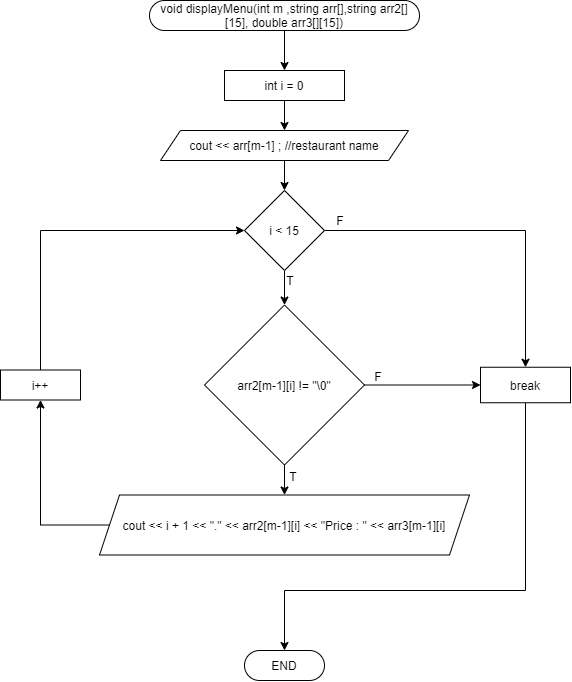

The diagram above was exported from draw.io. Its source (the exported page's mxGraphModel, read from the mxfile embedded in the PNG):
<mxGraphModel dx="1420" dy="823" grid="1" gridSize="10" guides="1" tooltips="1" connect="1" arrows="1" fold="1" page="1" pageScale="1" pageWidth="583" pageHeight="827" math="0" shadow="0">
  <root>
    <mxCell id="0" />
    <mxCell id="1" parent="0" />
    <mxCell id="vSMl094KwLhIRe9h9Hzx-3" style="edgeStyle=orthogonalEdgeStyle;rounded=0;orthogonalLoop=1;jettySize=auto;html=1;exitX=0.5;exitY=1;exitDx=0;exitDy=0;entryX=0.5;entryY=0;entryDx=0;entryDy=0;" edge="1" parent="1" source="vSMl094KwLhIRe9h9Hzx-1" target="vSMl094KwLhIRe9h9Hzx-2">
      <mxGeometry relative="1" as="geometry" />
    </mxCell>
    <mxCell id="vSMl094KwLhIRe9h9Hzx-1" value="void displayMenu(int m ,string arr[],string arr2[][15], double arr3[][15])" style="rounded=1;whiteSpace=wrap;html=1;arcSize=50;" vertex="1" parent="1">
      <mxGeometry x="156" y="70" width="270" height="30" as="geometry" />
    </mxCell>
    <mxCell id="vSMl094KwLhIRe9h9Hzx-6" style="edgeStyle=orthogonalEdgeStyle;rounded=0;orthogonalLoop=1;jettySize=auto;html=1;exitX=0.5;exitY=1;exitDx=0;exitDy=0;entryX=0.5;entryY=0;entryDx=0;entryDy=0;" edge="1" parent="1" source="vSMl094KwLhIRe9h9Hzx-2" target="vSMl094KwLhIRe9h9Hzx-5">
      <mxGeometry relative="1" as="geometry" />
    </mxCell>
    <mxCell id="vSMl094KwLhIRe9h9Hzx-2" value="int i = 0" style="rounded=0;whiteSpace=wrap;html=1;" vertex="1" parent="1">
      <mxGeometry x="231" y="140" width="120" height="30" as="geometry" />
    </mxCell>
    <mxCell id="vSMl094KwLhIRe9h9Hzx-9" style="edgeStyle=orthogonalEdgeStyle;rounded=0;orthogonalLoop=1;jettySize=auto;html=1;exitX=0.5;exitY=1;exitDx=0;exitDy=0;entryX=0.5;entryY=0;entryDx=0;entryDy=0;" edge="1" parent="1" source="vSMl094KwLhIRe9h9Hzx-4" target="vSMl094KwLhIRe9h9Hzx-8">
      <mxGeometry relative="1" as="geometry" />
    </mxCell>
    <mxCell id="vSMl094KwLhIRe9h9Hzx-18" style="edgeStyle=orthogonalEdgeStyle;rounded=0;orthogonalLoop=1;jettySize=auto;html=1;exitX=1;exitY=0.5;exitDx=0;exitDy=0;entryX=0;entryY=0.5;entryDx=0;entryDy=0;" edge="1" parent="1" source="vSMl094KwLhIRe9h9Hzx-4" target="vSMl094KwLhIRe9h9Hzx-17">
      <mxGeometry relative="1" as="geometry" />
    </mxCell>
    <mxCell id="vSMl094KwLhIRe9h9Hzx-4" value="arr2[m-1][i] != &quot;\0&quot;" style="rhombus;whiteSpace=wrap;html=1;" vertex="1" parent="1">
      <mxGeometry x="211" y="374.5" width="160" height="160" as="geometry" />
    </mxCell>
    <mxCell id="vSMl094KwLhIRe9h9Hzx-12" style="edgeStyle=orthogonalEdgeStyle;rounded=0;orthogonalLoop=1;jettySize=auto;html=1;exitX=0.5;exitY=1;exitDx=0;exitDy=0;entryX=0.5;entryY=0;entryDx=0;entryDy=0;" edge="1" parent="1" source="vSMl094KwLhIRe9h9Hzx-5" target="vSMl094KwLhIRe9h9Hzx-11">
      <mxGeometry relative="1" as="geometry" />
    </mxCell>
    <mxCell id="vSMl094KwLhIRe9h9Hzx-5" value="cout &amp;lt;&amp;lt; arr[m-1] ; //restaurant name" style="shape=parallelogram;perimeter=parallelogramPerimeter;whiteSpace=wrap;html=1;fixedSize=1;" vertex="1" parent="1">
      <mxGeometry x="167" y="200" width="248" height="30" as="geometry" />
    </mxCell>
    <mxCell id="vSMl094KwLhIRe9h9Hzx-15" style="edgeStyle=orthogonalEdgeStyle;rounded=0;orthogonalLoop=1;jettySize=auto;html=1;exitX=0;exitY=0.5;exitDx=0;exitDy=0;entryX=0.5;entryY=1;entryDx=0;entryDy=0;" edge="1" parent="1" source="vSMl094KwLhIRe9h9Hzx-8" target="vSMl094KwLhIRe9h9Hzx-14">
      <mxGeometry relative="1" as="geometry" />
    </mxCell>
    <mxCell id="vSMl094KwLhIRe9h9Hzx-8" value="cout &amp;lt;&amp;lt; i + 1 &amp;lt;&amp;lt; &quot;.&quot; &amp;lt;&amp;lt; arr2[m-1][i] &amp;lt;&amp;lt; &quot;Price : &quot; &amp;lt;&amp;lt; arr3[m-1][i]" style="shape=parallelogram;perimeter=parallelogramPerimeter;whiteSpace=wrap;html=1;fixedSize=1;" vertex="1" parent="1">
      <mxGeometry x="106" y="564.5" width="370" height="60" as="geometry" />
    </mxCell>
    <mxCell id="vSMl094KwLhIRe9h9Hzx-13" style="edgeStyle=orthogonalEdgeStyle;rounded=0;orthogonalLoop=1;jettySize=auto;html=1;exitX=0.5;exitY=1;exitDx=0;exitDy=0;entryX=0.5;entryY=0;entryDx=0;entryDy=0;" edge="1" parent="1" source="vSMl094KwLhIRe9h9Hzx-11" target="vSMl094KwLhIRe9h9Hzx-4">
      <mxGeometry relative="1" as="geometry" />
    </mxCell>
    <mxCell id="vSMl094KwLhIRe9h9Hzx-19" style="edgeStyle=orthogonalEdgeStyle;rounded=0;orthogonalLoop=1;jettySize=auto;html=1;exitX=1;exitY=0.5;exitDx=0;exitDy=0;entryX=0.5;entryY=0;entryDx=0;entryDy=0;" edge="1" parent="1" source="vSMl094KwLhIRe9h9Hzx-11" target="vSMl094KwLhIRe9h9Hzx-17">
      <mxGeometry relative="1" as="geometry" />
    </mxCell>
    <mxCell id="vSMl094KwLhIRe9h9Hzx-11" value="i &amp;lt; 15" style="rhombus;whiteSpace=wrap;html=1;" vertex="1" parent="1">
      <mxGeometry x="251" y="260" width="80" height="80" as="geometry" />
    </mxCell>
    <mxCell id="vSMl094KwLhIRe9h9Hzx-16" style="edgeStyle=orthogonalEdgeStyle;rounded=0;orthogonalLoop=1;jettySize=auto;html=1;exitX=0.5;exitY=0;exitDx=0;exitDy=0;entryX=0;entryY=0.5;entryDx=0;entryDy=0;" edge="1" parent="1" source="vSMl094KwLhIRe9h9Hzx-14" target="vSMl094KwLhIRe9h9Hzx-11">
      <mxGeometry relative="1" as="geometry" />
    </mxCell>
    <mxCell id="vSMl094KwLhIRe9h9Hzx-14" value="i++" style="rounded=0;whiteSpace=wrap;html=1;" vertex="1" parent="1">
      <mxGeometry x="7" y="439.5" width="80" height="30" as="geometry" />
    </mxCell>
    <mxCell id="vSMl094KwLhIRe9h9Hzx-21" style="edgeStyle=orthogonalEdgeStyle;rounded=0;orthogonalLoop=1;jettySize=auto;html=1;exitX=0.5;exitY=1;exitDx=0;exitDy=0;" edge="1" parent="1" source="vSMl094KwLhIRe9h9Hzx-17" target="vSMl094KwLhIRe9h9Hzx-20">
      <mxGeometry relative="1" as="geometry">
        <Array as="points">
          <mxPoint x="532" y="660" />
          <mxPoint x="291" y="660" />
        </Array>
      </mxGeometry>
    </mxCell>
    <mxCell id="vSMl094KwLhIRe9h9Hzx-17" value="break" style="rounded=0;whiteSpace=wrap;html=1;" vertex="1" parent="1">
      <mxGeometry x="487" y="436.75" width="90" height="35.5" as="geometry" />
    </mxCell>
    <mxCell id="vSMl094KwLhIRe9h9Hzx-20" value="END" style="rounded=1;whiteSpace=wrap;html=1;arcSize=50;" vertex="1" parent="1">
      <mxGeometry x="251" y="720" width="80" height="30" as="geometry" />
    </mxCell>
    <mxCell id="vSMl094KwLhIRe9h9Hzx-22" value="T" style="text;html=1;strokeColor=none;fillColor=none;align=center;verticalAlign=middle;whiteSpace=wrap;rounded=0;" vertex="1" parent="1">
      <mxGeometry x="277" y="340" width="40" height="20" as="geometry" />
    </mxCell>
    <mxCell id="vSMl094KwLhIRe9h9Hzx-23" value="F" style="text;html=1;strokeColor=none;fillColor=none;align=center;verticalAlign=middle;whiteSpace=wrap;rounded=0;" vertex="1" parent="1">
      <mxGeometry x="327" y="280" width="40" height="20" as="geometry" />
    </mxCell>
    <mxCell id="vSMl094KwLhIRe9h9Hzx-24" value="T" style="text;html=1;strokeColor=none;fillColor=none;align=center;verticalAlign=middle;whiteSpace=wrap;rounded=0;" vertex="1" parent="1">
      <mxGeometry x="280" y="535.5" width="40" height="20" as="geometry" />
    </mxCell>
    <mxCell id="vSMl094KwLhIRe9h9Hzx-25" value="F" style="text;html=1;strokeColor=none;fillColor=none;align=center;verticalAlign=middle;whiteSpace=wrap;rounded=0;" vertex="1" parent="1">
      <mxGeometry x="365" y="435.75" width="40" height="20" as="geometry" />
    </mxCell>
  </root>
</mxGraphModel>